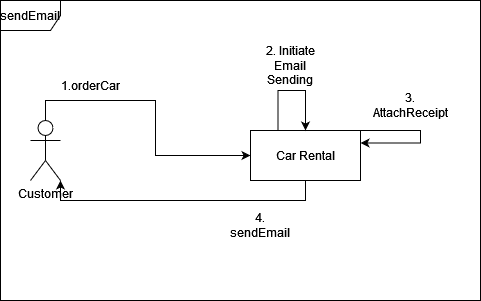

The diagram above was exported from draw.io. Its source (the exported page's mxGraphModel, read from the mxfile embedded in the PNG):
<mxGraphModel dx="1050" dy="503" grid="1" gridSize="10" guides="1" tooltips="1" connect="1" arrows="1" fold="1" page="1" pageScale="1" pageWidth="850" pageHeight="1100" math="0" shadow="0">
  <root>
    <mxCell id="0" />
    <mxCell id="1" parent="0" />
    <mxCell id="mEzU_Imx5uqDnAEb8EbZ-1" value="sendEmail" style="shape=umlFrame;whiteSpace=wrap;html=1;pointerEvents=0;" vertex="1" parent="1">
      <mxGeometry x="90" y="70" width="480" height="300" as="geometry" />
    </mxCell>
    <mxCell id="mEzU_Imx5uqDnAEb8EbZ-5" style="edgeStyle=orthogonalEdgeStyle;rounded=0;orthogonalLoop=1;jettySize=auto;html=1;exitX=0.5;exitY=0;exitDx=0;exitDy=0;exitPerimeter=0;entryX=0;entryY=0.5;entryDx=0;entryDy=0;" edge="1" parent="1" source="mEzU_Imx5uqDnAEb8EbZ-2" target="mEzU_Imx5uqDnAEb8EbZ-3">
      <mxGeometry relative="1" as="geometry" />
    </mxCell>
    <mxCell id="mEzU_Imx5uqDnAEb8EbZ-2" value="Customer" style="shape=umlActor;verticalLabelPosition=bottom;verticalAlign=top;html=1;" vertex="1" parent="1">
      <mxGeometry x="120" y="190" width="30" height="60" as="geometry" />
    </mxCell>
    <mxCell id="mEzU_Imx5uqDnAEb8EbZ-3" value="Car Rental" style="html=1;whiteSpace=wrap;" vertex="1" parent="1">
      <mxGeometry x="340" y="200" width="110" height="50" as="geometry" />
    </mxCell>
    <mxCell id="mEzU_Imx5uqDnAEb8EbZ-6" value="1.orderCar" style="text;html=1;align=center;verticalAlign=middle;whiteSpace=wrap;rounded=0;" vertex="1" parent="1">
      <mxGeometry x="150" y="140" width="60" height="30" as="geometry" />
    </mxCell>
    <mxCell id="mEzU_Imx5uqDnAEb8EbZ-7" style="edgeStyle=orthogonalEdgeStyle;rounded=0;orthogonalLoop=1;jettySize=auto;html=1;exitX=0.25;exitY=0;exitDx=0;exitDy=0;entryX=0.5;entryY=0;entryDx=0;entryDy=0;" edge="1" parent="1" source="mEzU_Imx5uqDnAEb8EbZ-3" target="mEzU_Imx5uqDnAEb8EbZ-3">
      <mxGeometry relative="1" as="geometry">
        <Array as="points">
          <mxPoint x="368" y="160" />
          <mxPoint x="395" y="160" />
        </Array>
      </mxGeometry>
    </mxCell>
    <mxCell id="mEzU_Imx5uqDnAEb8EbZ-8" value="2. Initiate Email Sending" style="text;html=1;align=center;verticalAlign=middle;whiteSpace=wrap;rounded=0;" vertex="1" parent="1">
      <mxGeometry x="350" y="120" width="60" height="30" as="geometry" />
    </mxCell>
    <mxCell id="mEzU_Imx5uqDnAEb8EbZ-9" style="edgeStyle=orthogonalEdgeStyle;rounded=0;orthogonalLoop=1;jettySize=auto;html=1;exitX=1;exitY=0;exitDx=0;exitDy=0;entryX=1;entryY=0.25;entryDx=0;entryDy=0;" edge="1" parent="1" source="mEzU_Imx5uqDnAEb8EbZ-3" target="mEzU_Imx5uqDnAEb8EbZ-3">
      <mxGeometry relative="1" as="geometry">
        <Array as="points">
          <mxPoint x="510" y="200" />
          <mxPoint x="510" y="213" />
        </Array>
      </mxGeometry>
    </mxCell>
    <mxCell id="mEzU_Imx5uqDnAEb8EbZ-10" value="3. &lt;br&gt;&lt;div&gt;AttachReceipt&lt;/div&gt;" style="text;html=1;align=center;verticalAlign=middle;whiteSpace=wrap;rounded=0;" vertex="1" parent="1">
      <mxGeometry x="470" y="160" width="60" height="30" as="geometry" />
    </mxCell>
    <mxCell id="mEzU_Imx5uqDnAEb8EbZ-11" style="edgeStyle=orthogonalEdgeStyle;rounded=0;orthogonalLoop=1;jettySize=auto;html=1;exitX=0.5;exitY=1;exitDx=0;exitDy=0;entryX=1;entryY=1;entryDx=0;entryDy=0;entryPerimeter=0;" edge="1" parent="1" source="mEzU_Imx5uqDnAEb8EbZ-3" target="mEzU_Imx5uqDnAEb8EbZ-2">
      <mxGeometry relative="1" as="geometry" />
    </mxCell>
    <mxCell id="mEzU_Imx5uqDnAEb8EbZ-12" value="4. sendEmail" style="text;html=1;align=center;verticalAlign=middle;whiteSpace=wrap;rounded=0;" vertex="1" parent="1">
      <mxGeometry x="320" y="280" width="60" height="30" as="geometry" />
    </mxCell>
  </root>
</mxGraphModel>